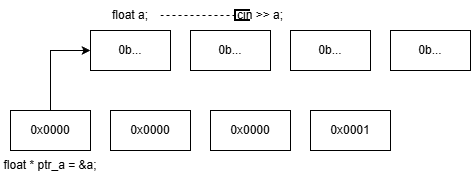

The diagram above was exported from draw.io. Its source (the exported page's mxGraphModel, read from the mxfile embedded in the PNG):
<mxGraphModel dx="1011" dy="536" grid="1" gridSize="10" guides="1" tooltips="1" connect="1" arrows="1" fold="1" page="1" pageScale="1" pageWidth="827" pageHeight="1169" math="0" shadow="0">
  <root>
    <mxCell id="0" />
    <mxCell id="1" parent="0" />
    <mxCell id="zubyRXAlcJ1asFRT5cSO-1" parent="1" style="rounded=0;whiteSpace=wrap;html=1;" value="0b..." vertex="1">
      <mxGeometry height="40" width="80" x="200" y="40" as="geometry" />
    </mxCell>
    <mxCell id="zubyRXAlcJ1asFRT5cSO-2" parent="1" style="rounded=0;whiteSpace=wrap;html=1;" value="0b..." vertex="1">
      <mxGeometry height="40" width="80" x="300" y="40" as="geometry" />
    </mxCell>
    <mxCell id="zubyRXAlcJ1asFRT5cSO-3" parent="1" style="rounded=0;whiteSpace=wrap;html=1;" value="0b..." vertex="1">
      <mxGeometry height="40" width="80" x="400" y="40" as="geometry" />
    </mxCell>
    <mxCell id="zubyRXAlcJ1asFRT5cSO-4" parent="1" style="rounded=0;whiteSpace=wrap;html=1;" value="0b..." vertex="1">
      <mxGeometry height="40" width="80" x="500" y="40" as="geometry" />
    </mxCell>
    <mxCell id="zubyRXAlcJ1asFRT5cSO-13" edge="1" parent="1" source="zubyRXAlcJ1asFRT5cSO-5" style="edgeStyle=orthogonalEdgeStyle;rounded=0;orthogonalLoop=1;jettySize=auto;html=1;exitX=0.5;exitY=0;exitDx=0;exitDy=0;entryX=0;entryY=0.5;entryDx=0;entryDy=0;" target="zubyRXAlcJ1asFRT5cSO-1">
      <mxGeometry relative="1" as="geometry" />
    </mxCell>
    <mxCell id="zubyRXAlcJ1asFRT5cSO-5" parent="1" style="rounded=0;whiteSpace=wrap;html=1;" value="0x0000" vertex="1">
      <mxGeometry height="40" width="80" x="120" y="120" as="geometry" />
    </mxCell>
    <mxCell id="zubyRXAlcJ1asFRT5cSO-6" parent="1" style="rounded=0;whiteSpace=wrap;html=1;" value="0x0000" vertex="1">
      <mxGeometry height="40" width="80" x="220" y="120" as="geometry" />
    </mxCell>
    <mxCell id="zubyRXAlcJ1asFRT5cSO-7" parent="1" style="rounded=0;whiteSpace=wrap;html=1;" value="0x0000" vertex="1">
      <mxGeometry height="40" width="80" x="320" y="120" as="geometry" />
    </mxCell>
    <mxCell id="zubyRXAlcJ1asFRT5cSO-8" parent="1" style="rounded=0;whiteSpace=wrap;html=1;" value="0x0001" vertex="1">
      <mxGeometry height="40" width="80" x="420" y="120" as="geometry" />
    </mxCell>
    <mxCell id="zubyRXAlcJ1asFRT5cSO-9" parent="1" style="text;html=1;whiteSpace=wrap;strokeColor=none;fillColor=none;align=center;verticalAlign=middle;rounded=0;" value="float a;" vertex="1">
      <mxGeometry height="30" width="60" x="210" y="10" as="geometry" />
    </mxCell>
    <mxCell id="zubyRXAlcJ1asFRT5cSO-10" edge="1" parent="1" source="zubyRXAlcJ1asFRT5cSO-9" style="endArrow=none;dashed=1;html=1;rounded=0;exitX=1;exitY=0.5;exitDx=0;exitDy=0;" target="zubyRXAlcJ1asFRT5cSO-11" value="">
      <mxGeometry height="50" relative="1" width="50" as="geometry">
        <mxPoint x="350" y="170" as="sourcePoint" />
        <mxPoint x="370" y="25" as="targetPoint" />
      </mxGeometry>
    </mxCell>
    <mxCell id="zubyRXAlcJ1asFRT5cSO-11" parent="1" style="strokeWidth=2;html=1;shape=mxgraph.flowchart.annotation_1;align=left;pointerEvents=1;" value="cin &amp;gt;&amp;gt; a;" vertex="1">
      <mxGeometry height="10" width="15" x="345" y="20" as="geometry" />
    </mxCell>
    <mxCell id="zubyRXAlcJ1asFRT5cSO-12" parent="1" style="text;html=1;whiteSpace=wrap;strokeColor=none;fillColor=none;align=center;verticalAlign=middle;rounded=0;" value="float * ptr_a = &amp;amp;a;" vertex="1">
      <mxGeometry height="30" width="100" x="110" y="160" as="geometry" />
    </mxCell>
  </root>
</mxGraphModel>